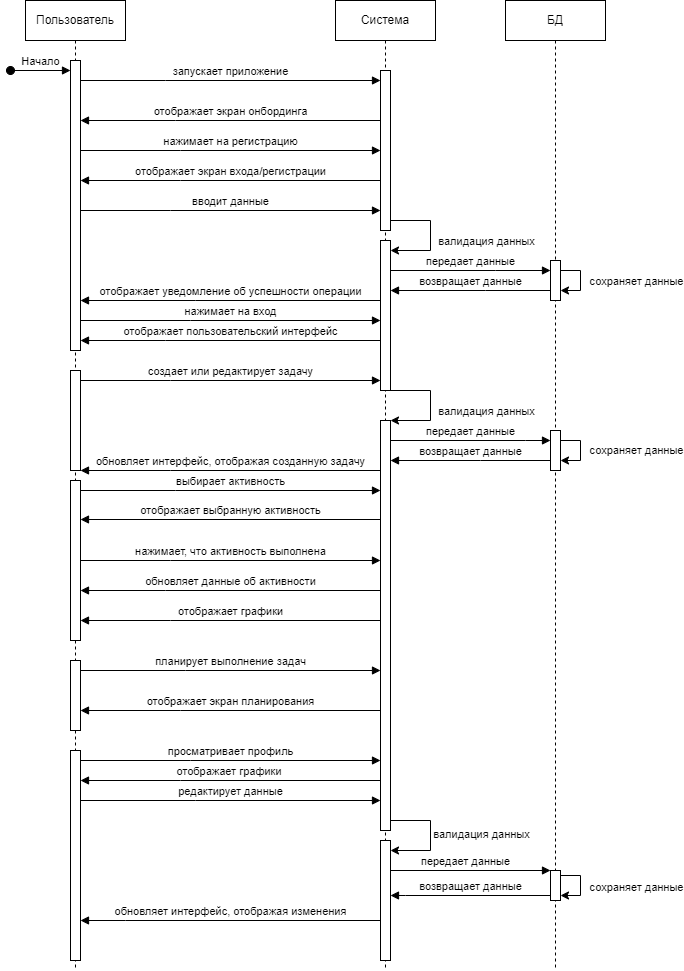

The diagram above was exported from draw.io. Its source (the exported page's mxGraphModel, read from the mxfile embedded in the PNG):
<mxGraphModel dx="1238" dy="650" grid="1" gridSize="10" guides="1" tooltips="1" connect="1" arrows="1" fold="1" page="1" pageScale="1" pageWidth="850" pageHeight="1100" math="0" shadow="0">
  <root>
    <mxCell id="0" />
    <mxCell id="1" parent="0" />
    <mxCell id="aM9ryv3xv72pqoxQDRHE-1" value="Пользователь" style="shape=umlLifeline;perimeter=lifelinePerimeter;whiteSpace=wrap;html=1;container=0;dropTarget=0;collapsible=0;recursiveResize=0;outlineConnect=0;portConstraint=eastwest;newEdgeStyle={&quot;edgeStyle&quot;:&quot;elbowEdgeStyle&quot;,&quot;elbow&quot;:&quot;vertical&quot;,&quot;curved&quot;:0,&quot;rounded&quot;:0};" parent="1" vertex="1">
      <mxGeometry x="40" y="40" width="100" height="970" as="geometry" />
    </mxCell>
    <mxCell id="aM9ryv3xv72pqoxQDRHE-3" value="Начало" style="html=1;verticalAlign=bottom;startArrow=oval;endArrow=block;startSize=8;edgeStyle=elbowEdgeStyle;elbow=vertical;curved=0;rounded=0;" parent="aM9ryv3xv72pqoxQDRHE-1" edge="1">
      <mxGeometry relative="1" as="geometry">
        <mxPoint x="-15" y="70" as="sourcePoint" />
        <mxPoint x="45" y="70.0526315789474" as="targetPoint" />
      </mxGeometry>
    </mxCell>
    <mxCell id="PWkUvWBRY2EEa_S250g8-18" value="" style="html=1;points=[];perimeter=orthogonalPerimeter;outlineConnect=0;targetShapes=umlLifeline;portConstraint=eastwest;newEdgeStyle={&quot;edgeStyle&quot;:&quot;elbowEdgeStyle&quot;,&quot;elbow&quot;:&quot;vertical&quot;,&quot;curved&quot;:0,&quot;rounded&quot;:0};" vertex="1" parent="aM9ryv3xv72pqoxQDRHE-1">
      <mxGeometry x="45" y="60" width="10" height="290" as="geometry" />
    </mxCell>
    <mxCell id="PWkUvWBRY2EEa_S250g8-19" value="" style="html=1;points=[];perimeter=orthogonalPerimeter;outlineConnect=0;targetShapes=umlLifeline;portConstraint=eastwest;newEdgeStyle={&quot;edgeStyle&quot;:&quot;elbowEdgeStyle&quot;,&quot;elbow&quot;:&quot;vertical&quot;,&quot;curved&quot;:0,&quot;rounded&quot;:0};" vertex="1" parent="aM9ryv3xv72pqoxQDRHE-1">
      <mxGeometry x="45" y="370" width="10" height="100" as="geometry" />
    </mxCell>
    <mxCell id="PWkUvWBRY2EEa_S250g8-20" value="" style="html=1;points=[];perimeter=orthogonalPerimeter;outlineConnect=0;targetShapes=umlLifeline;portConstraint=eastwest;newEdgeStyle={&quot;edgeStyle&quot;:&quot;elbowEdgeStyle&quot;,&quot;elbow&quot;:&quot;vertical&quot;,&quot;curved&quot;:0,&quot;rounded&quot;:0};" vertex="1" parent="aM9ryv3xv72pqoxQDRHE-1">
      <mxGeometry x="45" y="480" width="10" height="160" as="geometry" />
    </mxCell>
    <mxCell id="PWkUvWBRY2EEa_S250g8-21" value="" style="html=1;points=[];perimeter=orthogonalPerimeter;outlineConnect=0;targetShapes=umlLifeline;portConstraint=eastwest;newEdgeStyle={&quot;edgeStyle&quot;:&quot;elbowEdgeStyle&quot;,&quot;elbow&quot;:&quot;vertical&quot;,&quot;curved&quot;:0,&quot;rounded&quot;:0};" vertex="1" parent="aM9ryv3xv72pqoxQDRHE-1">
      <mxGeometry x="45" y="660" width="10" height="70" as="geometry" />
    </mxCell>
    <mxCell id="PWkUvWBRY2EEa_S250g8-24" value="" style="html=1;points=[];perimeter=orthogonalPerimeter;outlineConnect=0;targetShapes=umlLifeline;portConstraint=eastwest;newEdgeStyle={&quot;edgeStyle&quot;:&quot;elbowEdgeStyle&quot;,&quot;elbow&quot;:&quot;vertical&quot;,&quot;curved&quot;:0,&quot;rounded&quot;:0};" vertex="1" parent="aM9ryv3xv72pqoxQDRHE-1">
      <mxGeometry x="45" y="750" width="10" height="210" as="geometry" />
    </mxCell>
    <mxCell id="aM9ryv3xv72pqoxQDRHE-5" value="Система" style="shape=umlLifeline;perimeter=lifelinePerimeter;whiteSpace=wrap;html=1;container=0;dropTarget=0;collapsible=0;recursiveResize=0;outlineConnect=0;portConstraint=eastwest;newEdgeStyle={&quot;edgeStyle&quot;:&quot;elbowEdgeStyle&quot;,&quot;elbow&quot;:&quot;vertical&quot;,&quot;curved&quot;:0,&quot;rounded&quot;:0};" parent="1" vertex="1">
      <mxGeometry x="350" y="40" width="100" height="970" as="geometry" />
    </mxCell>
    <mxCell id="RnUnedqwBhPpVW6e1ttP-5" value="" style="html=1;points=[];perimeter=orthogonalPerimeter;outlineConnect=0;targetShapes=umlLifeline;portConstraint=eastwest;newEdgeStyle={&quot;edgeStyle&quot;:&quot;elbowEdgeStyle&quot;,&quot;elbow&quot;:&quot;vertical&quot;,&quot;curved&quot;:0,&quot;rounded&quot;:0};" parent="aM9ryv3xv72pqoxQDRHE-5" vertex="1">
      <mxGeometry x="45" y="70" width="10" height="160" as="geometry" />
    </mxCell>
    <mxCell id="PWkUvWBRY2EEa_S250g8-51" value="" style="html=1;points=[];perimeter=orthogonalPerimeter;outlineConnect=0;targetShapes=umlLifeline;portConstraint=eastwest;newEdgeStyle={&quot;edgeStyle&quot;:&quot;elbowEdgeStyle&quot;,&quot;elbow&quot;:&quot;vertical&quot;,&quot;curved&quot;:0,&quot;rounded&quot;:0};" vertex="1" parent="aM9ryv3xv72pqoxQDRHE-5">
      <mxGeometry x="45" y="240" width="10" height="150" as="geometry" />
    </mxCell>
    <mxCell id="PWkUvWBRY2EEa_S250g8-63" value="" style="html=1;points=[];perimeter=orthogonalPerimeter;outlineConnect=0;targetShapes=umlLifeline;portConstraint=eastwest;newEdgeStyle={&quot;edgeStyle&quot;:&quot;elbowEdgeStyle&quot;,&quot;elbow&quot;:&quot;vertical&quot;,&quot;curved&quot;:0,&quot;rounded&quot;:0};" vertex="1" parent="aM9ryv3xv72pqoxQDRHE-5">
      <mxGeometry x="45" y="420" width="10" height="410" as="geometry" />
    </mxCell>
    <mxCell id="PWkUvWBRY2EEa_S250g8-71" value="" style="html=1;points=[];perimeter=orthogonalPerimeter;outlineConnect=0;targetShapes=umlLifeline;portConstraint=eastwest;newEdgeStyle={&quot;edgeStyle&quot;:&quot;elbowEdgeStyle&quot;,&quot;elbow&quot;:&quot;vertical&quot;,&quot;curved&quot;:0,&quot;rounded&quot;:0};" vertex="1" parent="aM9ryv3xv72pqoxQDRHE-5">
      <mxGeometry x="45" y="840" width="10" height="120" as="geometry" />
    </mxCell>
    <mxCell id="aM9ryv3xv72pqoxQDRHE-7" value="запускает приложение" style="html=1;verticalAlign=bottom;endArrow=block;edgeStyle=elbowEdgeStyle;elbow=vertical;curved=0;rounded=0;" parent="1" target="RnUnedqwBhPpVW6e1ttP-5" edge="1">
      <mxGeometry relative="1" as="geometry">
        <mxPoint x="95" y="120" as="sourcePoint" />
        <Array as="points">
          <mxPoint x="180" y="120" />
        </Array>
        <mxPoint x="265" y="120" as="targetPoint" />
      </mxGeometry>
    </mxCell>
    <mxCell id="aM9ryv3xv72pqoxQDRHE-9" value="отображает экран онбординга" style="html=1;verticalAlign=bottom;endArrow=block;edgeStyle=elbowEdgeStyle;elbow=vertical;curved=0;rounded=0;" parent="1" edge="1">
      <mxGeometry relative="1" as="geometry">
        <mxPoint x="394.9999999999998" y="160" as="sourcePoint" />
        <Array as="points">
          <mxPoint x="190" y="160" />
        </Array>
        <mxPoint x="95" y="160" as="targetPoint" />
      </mxGeometry>
    </mxCell>
    <mxCell id="RnUnedqwBhPpVW6e1ttP-1" value="вводит данные" style="html=1;verticalAlign=bottom;endArrow=block;edgeStyle=elbowEdgeStyle;elbow=vertical;curved=0;rounded=0;" parent="1" edge="1">
      <mxGeometry relative="1" as="geometry">
        <mxPoint x="95" y="250" as="sourcePoint" />
        <Array as="points">
          <mxPoint x="185" y="250" />
        </Array>
        <mxPoint x="394.9999999999998" y="250" as="targetPoint" />
      </mxGeometry>
    </mxCell>
    <mxCell id="RnUnedqwBhPpVW6e1ttP-6" value="отображает уведомление об успешности операции" style="html=1;verticalAlign=bottom;endArrow=block;edgeStyle=elbowEdgeStyle;elbow=vertical;curved=0;rounded=0;" parent="1" edge="1" target="PWkUvWBRY2EEa_S250g8-18">
      <mxGeometry relative="1" as="geometry">
        <mxPoint x="395" y="340" as="sourcePoint" />
        <Array as="points">
          <mxPoint x="210" y="340" />
        </Array>
        <mxPoint x="120" y="340" as="targetPoint" />
      </mxGeometry>
    </mxCell>
    <mxCell id="RnUnedqwBhPpVW6e1ttP-8" value="нажимает на вход" style="html=1;verticalAlign=bottom;endArrow=block;edgeStyle=elbowEdgeStyle;elbow=vertical;curved=0;rounded=0;" parent="1" source="PWkUvWBRY2EEa_S250g8-18" target="PWkUvWBRY2EEa_S250g8-51" edge="1">
      <mxGeometry x="0.0015" relative="1" as="geometry">
        <mxPoint x="120" y="360" as="sourcePoint" />
        <Array as="points">
          <mxPoint x="205" y="360" />
        </Array>
        <mxPoint x="395" y="360" as="targetPoint" />
        <mxPoint as="offset" />
      </mxGeometry>
    </mxCell>
    <mxCell id="RnUnedqwBhPpVW6e1ttP-9" value="отображает пользовательский интерфейс" style="html=1;verticalAlign=bottom;endArrow=block;edgeStyle=elbowEdgeStyle;elbow=horizontal;curved=0;rounded=0;" parent="1" source="PWkUvWBRY2EEa_S250g8-51" target="PWkUvWBRY2EEa_S250g8-18" edge="1">
      <mxGeometry relative="1" as="geometry">
        <mxPoint x="370" y="380" as="sourcePoint" />
        <Array as="points">
          <mxPoint x="180" y="380" />
        </Array>
        <mxPoint x="95" y="380" as="targetPoint" />
      </mxGeometry>
    </mxCell>
    <mxCell id="RnUnedqwBhPpVW6e1ttP-10" value="&lt;div style=&quot;text-align: left;&quot;&gt;создает или редактирует задачу&lt;br&gt;&lt;/div&gt;" style="html=1;verticalAlign=bottom;endArrow=block;edgeStyle=elbowEdgeStyle;elbow=vertical;curved=0;rounded=0;" parent="1" edge="1" target="PWkUvWBRY2EEa_S250g8-51">
      <mxGeometry x="0.0015" relative="1" as="geometry">
        <mxPoint x="95" y="420" as="sourcePoint" />
        <Array as="points">
          <mxPoint x="185" y="420" />
        </Array>
        <mxPoint x="350" y="420" as="targetPoint" />
        <mxPoint as="offset" />
      </mxGeometry>
    </mxCell>
    <mxCell id="RnUnedqwBhPpVW6e1ttP-11" value="&lt;div style=&quot;text-align: left;&quot;&gt;выбирает активность&lt;br&gt;&lt;/div&gt;" style="html=1;verticalAlign=bottom;endArrow=block;edgeStyle=elbowEdgeStyle;elbow=vertical;curved=0;rounded=0;" parent="1" edge="1" target="PWkUvWBRY2EEa_S250g8-63">
      <mxGeometry x="0.0015" relative="1" as="geometry">
        <mxPoint x="95" y="530" as="sourcePoint" />
        <Array as="points">
          <mxPoint x="190" y="530" />
        </Array>
        <mxPoint x="360" y="530" as="targetPoint" />
        <mxPoint as="offset" />
      </mxGeometry>
    </mxCell>
    <mxCell id="RnUnedqwBhPpVW6e1ttP-12" value="нажимает, что активность выполнена" style="html=1;verticalAlign=bottom;endArrow=block;edgeStyle=elbowEdgeStyle;elbow=vertical;curved=0;rounded=0;" parent="1" edge="1" target="PWkUvWBRY2EEa_S250g8-63">
      <mxGeometry x="0.0015" relative="1" as="geometry">
        <mxPoint x="95" y="600" as="sourcePoint" />
        <Array as="points">
          <mxPoint x="185" y="600" />
        </Array>
        <mxPoint x="370" y="600" as="targetPoint" />
        <mxPoint as="offset" />
      </mxGeometry>
    </mxCell>
    <mxCell id="RnUnedqwBhPpVW6e1ttP-13" value="обновляет интерфейс, отображая созданную задачу" style="html=1;verticalAlign=bottom;endArrow=block;edgeStyle=elbowEdgeStyle;elbow=vertical;curved=0;rounded=0;" parent="1" source="PWkUvWBRY2EEa_S250g8-63" edge="1">
      <mxGeometry relative="1" as="geometry">
        <mxPoint x="360" y="510" as="sourcePoint" />
        <Array as="points">
          <mxPoint x="185" y="510" />
        </Array>
        <mxPoint x="95" y="510" as="targetPoint" />
      </mxGeometry>
    </mxCell>
    <mxCell id="RnUnedqwBhPpVW6e1ttP-14" value="отображает выбранную активность" style="html=1;verticalAlign=bottom;endArrow=block;edgeStyle=elbowEdgeStyle;elbow=vertical;curved=0;rounded=0;" parent="1" source="PWkUvWBRY2EEa_S250g8-63" edge="1">
      <mxGeometry relative="1" as="geometry">
        <mxPoint x="370" y="559" as="sourcePoint" />
        <Array as="points">
          <mxPoint x="400" y="559" />
        </Array>
        <mxPoint x="95" y="559.44" as="targetPoint" />
      </mxGeometry>
    </mxCell>
    <mxCell id="RnUnedqwBhPpVW6e1ttP-15" value="обновляет данные об активности" style="html=1;verticalAlign=bottom;endArrow=block;edgeStyle=elbowEdgeStyle;elbow=vertical;curved=0;rounded=0;" parent="1" source="PWkUvWBRY2EEa_S250g8-63" edge="1">
      <mxGeometry relative="1" as="geometry">
        <mxPoint x="370" y="630" as="sourcePoint" />
        <Array as="points">
          <mxPoint x="180" y="630" />
        </Array>
        <mxPoint x="95" y="630" as="targetPoint" />
      </mxGeometry>
    </mxCell>
    <mxCell id="RnUnedqwBhPpVW6e1ttP-17" value="отображает графики" style="html=1;verticalAlign=bottom;endArrow=block;edgeStyle=elbowEdgeStyle;elbow=vertical;curved=0;rounded=0;" parent="1" source="PWkUvWBRY2EEa_S250g8-63" edge="1">
      <mxGeometry x="0.0015" relative="1" as="geometry">
        <mxPoint x="370" y="660" as="sourcePoint" />
        <Array as="points">
          <mxPoint x="185" y="660" />
        </Array>
        <mxPoint x="95" y="660" as="targetPoint" />
        <mxPoint as="offset" />
      </mxGeometry>
    </mxCell>
    <mxCell id="PWkUvWBRY2EEa_S250g8-2" value="БД" style="shape=umlLifeline;perimeter=lifelinePerimeter;whiteSpace=wrap;html=1;container=0;dropTarget=0;collapsible=0;recursiveResize=0;outlineConnect=0;portConstraint=eastwest;newEdgeStyle={&quot;edgeStyle&quot;:&quot;elbowEdgeStyle&quot;,&quot;elbow&quot;:&quot;vertical&quot;,&quot;curved&quot;:0,&quot;rounded&quot;:0};" vertex="1" parent="1">
      <mxGeometry x="520" y="40" width="100" height="970" as="geometry" />
    </mxCell>
    <mxCell id="PWkUvWBRY2EEa_S250g8-3" value="" style="html=1;points=[];perimeter=orthogonalPerimeter;outlineConnect=0;targetShapes=umlLifeline;portConstraint=eastwest;newEdgeStyle={&quot;edgeStyle&quot;:&quot;elbowEdgeStyle&quot;,&quot;elbow&quot;:&quot;vertical&quot;,&quot;curved&quot;:0,&quot;rounded&quot;:0};" vertex="1" parent="PWkUvWBRY2EEa_S250g8-2">
      <mxGeometry x="45" y="260" width="10" height="40" as="geometry" />
    </mxCell>
    <mxCell id="PWkUvWBRY2EEa_S250g8-10" value="" style="html=1;points=[];perimeter=orthogonalPerimeter;outlineConnect=0;targetShapes=umlLifeline;portConstraint=eastwest;newEdgeStyle={&quot;edgeStyle&quot;:&quot;elbowEdgeStyle&quot;,&quot;elbow&quot;:&quot;vertical&quot;,&quot;curved&quot;:0,&quot;rounded&quot;:0};" vertex="1" parent="PWkUvWBRY2EEa_S250g8-2">
      <mxGeometry x="45" y="430" width="10" height="40" as="geometry" />
    </mxCell>
    <mxCell id="PWkUvWBRY2EEa_S250g8-30" value="" style="html=1;points=[];perimeter=orthogonalPerimeter;outlineConnect=0;targetShapes=umlLifeline;portConstraint=eastwest;newEdgeStyle={&quot;edgeStyle&quot;:&quot;elbowEdgeStyle&quot;,&quot;elbow&quot;:&quot;vertical&quot;,&quot;curved&quot;:0,&quot;rounded&quot;:0};" vertex="1" parent="PWkUvWBRY2EEa_S250g8-2">
      <mxGeometry x="45" y="870" width="10" height="30" as="geometry" />
    </mxCell>
    <mxCell id="PWkUvWBRY2EEa_S250g8-66" style="edgeStyle=elbowEdgeStyle;rounded=0;orthogonalLoop=1;jettySize=auto;html=1;elbow=vertical;curved=0;" edge="1" parent="PWkUvWBRY2EEa_S250g8-2" source="PWkUvWBRY2EEa_S250g8-3" target="PWkUvWBRY2EEa_S250g8-3">
      <mxGeometry relative="1" as="geometry" />
    </mxCell>
    <mxCell id="PWkUvWBRY2EEa_S250g8-67" value="сохраняет данные" style="edgeLabel;html=1;align=center;verticalAlign=middle;resizable=0;points=[];" vertex="1" connectable="0" parent="PWkUvWBRY2EEa_S250g8-66">
      <mxGeometry x="-0.0223" relative="1" as="geometry">
        <mxPoint x="55" as="offset" />
      </mxGeometry>
    </mxCell>
    <mxCell id="PWkUvWBRY2EEa_S250g8-68" style="edgeStyle=elbowEdgeStyle;rounded=0;orthogonalLoop=1;jettySize=auto;html=1;elbow=vertical;curved=0;" edge="1" parent="PWkUvWBRY2EEa_S250g8-2" source="PWkUvWBRY2EEa_S250g8-10" target="PWkUvWBRY2EEa_S250g8-10">
      <mxGeometry relative="1" as="geometry" />
    </mxCell>
    <mxCell id="PWkUvWBRY2EEa_S250g8-69" value="сохраняет данные" style="edgeLabel;html=1;align=center;verticalAlign=middle;resizable=0;points=[];" vertex="1" connectable="0" parent="PWkUvWBRY2EEa_S250g8-68">
      <mxGeometry x="-0.0453" y="1" relative="1" as="geometry">
        <mxPoint x="54" y="1" as="offset" />
      </mxGeometry>
    </mxCell>
    <mxCell id="PWkUvWBRY2EEa_S250g8-74" style="edgeStyle=elbowEdgeStyle;rounded=0;orthogonalLoop=1;jettySize=auto;html=1;elbow=horizontal;curved=0;" edge="1" parent="PWkUvWBRY2EEa_S250g8-2" source="PWkUvWBRY2EEa_S250g8-30" target="PWkUvWBRY2EEa_S250g8-30">
      <mxGeometry relative="1" as="geometry" />
    </mxCell>
    <mxCell id="PWkUvWBRY2EEa_S250g8-75" value="сохраняет данные" style="edgeLabel;html=1;align=center;verticalAlign=middle;resizable=0;points=[];" vertex="1" connectable="0" parent="PWkUvWBRY2EEa_S250g8-74">
      <mxGeometry x="0.1473" y="-1" relative="1" as="geometry">
        <mxPoint x="56" y="-4" as="offset" />
      </mxGeometry>
    </mxCell>
    <mxCell id="PWkUvWBRY2EEa_S250g8-4" value="отображает экран входа/регистрации" style="html=1;verticalAlign=bottom;endArrow=block;edgeStyle=elbowEdgeStyle;elbow=vertical;curved=0;rounded=0;" edge="1" parent="1" source="RnUnedqwBhPpVW6e1ttP-5">
      <mxGeometry relative="1" as="geometry">
        <mxPoint x="399.9999999999998" y="220" as="sourcePoint" />
        <Array as="points">
          <mxPoint x="195" y="220" />
        </Array>
        <mxPoint x="95" y="220" as="targetPoint" />
      </mxGeometry>
    </mxCell>
    <mxCell id="PWkUvWBRY2EEa_S250g8-5" value="нажимает на регистрацию" style="html=1;verticalAlign=bottom;endArrow=block;edgeStyle=elbowEdgeStyle;elbow=vertical;curved=0;rounded=0;" edge="1" parent="1" target="RnUnedqwBhPpVW6e1ttP-5">
      <mxGeometry relative="1" as="geometry">
        <mxPoint x="95" y="190" as="sourcePoint" />
        <Array as="points">
          <mxPoint x="195" y="190" />
        </Array>
        <mxPoint x="404.9999999999998" y="190" as="targetPoint" />
      </mxGeometry>
    </mxCell>
    <mxCell id="PWkUvWBRY2EEa_S250g8-6" value="передает данные" style="html=1;verticalAlign=bottom;endArrow=block;edgeStyle=elbowEdgeStyle;elbow=horizontal;curved=0;rounded=0;" edge="1" parent="1" target="PWkUvWBRY2EEa_S250g8-3">
      <mxGeometry relative="1" as="geometry">
        <mxPoint x="405" y="310" as="sourcePoint" />
        <Array as="points">
          <mxPoint x="510" y="310" />
        </Array>
        <mxPoint x="719.9999999999998" y="310" as="targetPoint" />
        <mxPoint as="offset" />
      </mxGeometry>
    </mxCell>
    <mxCell id="PWkUvWBRY2EEa_S250g8-7" value="возвращает данные" style="html=1;verticalAlign=bottom;endArrow=block;edgeStyle=elbowEdgeStyle;elbow=vertical;curved=0;rounded=0;" edge="1" parent="1">
      <mxGeometry relative="1" as="geometry">
        <mxPoint x="565" y="330" as="sourcePoint" />
        <Array as="points">
          <mxPoint x="500" y="330" />
        </Array>
        <mxPoint x="405" y="330" as="targetPoint" />
      </mxGeometry>
    </mxCell>
    <mxCell id="PWkUvWBRY2EEa_S250g8-13" value="&lt;div style=&quot;text-align: left;&quot;&gt;передает данные&lt;br&gt;&lt;/div&gt;" style="html=1;verticalAlign=bottom;endArrow=block;edgeStyle=elbowEdgeStyle;elbow=vertical;curved=0;rounded=0;" edge="1" parent="1" target="PWkUvWBRY2EEa_S250g8-10">
      <mxGeometry relative="1" as="geometry">
        <mxPoint x="405" y="480" as="sourcePoint" />
        <Array as="points">
          <mxPoint x="540" y="480" />
        </Array>
        <mxPoint x="750" y="480" as="targetPoint" />
        <mxPoint as="offset" />
      </mxGeometry>
    </mxCell>
    <mxCell id="PWkUvWBRY2EEa_S250g8-14" value="возвращает данные" style="html=1;verticalAlign=bottom;endArrow=block;edgeStyle=elbowEdgeStyle;elbow=vertical;curved=0;rounded=0;" edge="1" parent="1">
      <mxGeometry relative="1" as="geometry">
        <mxPoint x="565" y="500" as="sourcePoint" />
        <Array as="points">
          <mxPoint x="495" y="500" />
        </Array>
        <mxPoint x="405" y="500" as="targetPoint" />
      </mxGeometry>
    </mxCell>
    <mxCell id="PWkUvWBRY2EEa_S250g8-22" value="&lt;div style=&quot;text-align: left;&quot;&gt;планирует выполнение задач&lt;br&gt;&lt;/div&gt;" style="html=1;verticalAlign=bottom;endArrow=block;edgeStyle=elbowEdgeStyle;elbow=vertical;curved=0;rounded=0;" edge="1" parent="1" source="PWkUvWBRY2EEa_S250g8-21" target="PWkUvWBRY2EEa_S250g8-63">
      <mxGeometry x="0.0015" relative="1" as="geometry">
        <mxPoint x="110" y="710" as="sourcePoint" />
        <Array as="points">
          <mxPoint x="200" y="710" />
        </Array>
        <mxPoint x="370" y="710" as="targetPoint" />
        <mxPoint as="offset" />
      </mxGeometry>
    </mxCell>
    <mxCell id="PWkUvWBRY2EEa_S250g8-23" value="отображает экран планирования" style="html=1;verticalAlign=bottom;endArrow=block;edgeStyle=elbowEdgeStyle;elbow=vertical;curved=0;rounded=0;" edge="1" parent="1" source="PWkUvWBRY2EEa_S250g8-63" target="PWkUvWBRY2EEa_S250g8-21">
      <mxGeometry relative="1" as="geometry">
        <mxPoint x="370" y="750" as="sourcePoint" />
        <Array as="points">
          <mxPoint x="195" y="750" />
        </Array>
        <mxPoint x="100" y="750" as="targetPoint" />
      </mxGeometry>
    </mxCell>
    <mxCell id="PWkUvWBRY2EEa_S250g8-26" value="&lt;div style=&quot;text-align: left;&quot;&gt;просматривает профиль&lt;br&gt;&lt;/div&gt;" style="html=1;verticalAlign=bottom;endArrow=block;edgeStyle=elbowEdgeStyle;elbow=horizontal;curved=0;rounded=0;" edge="1" parent="1">
      <mxGeometry x="0.0015" relative="1" as="geometry">
        <mxPoint x="95" y="800" as="sourcePoint" />
        <Array as="points">
          <mxPoint x="205" y="800" />
        </Array>
        <mxPoint x="395" y="800" as="targetPoint" />
        <mxPoint as="offset" />
      </mxGeometry>
    </mxCell>
    <mxCell id="PWkUvWBRY2EEa_S250g8-27" value="отображает графики&amp;nbsp;" style="html=1;verticalAlign=bottom;endArrow=block;edgeStyle=elbowEdgeStyle;elbow=vertical;curved=0;rounded=0;" edge="1" parent="1">
      <mxGeometry x="0.0015" relative="1" as="geometry">
        <mxPoint x="395" y="820" as="sourcePoint" />
        <Array as="points">
          <mxPoint x="195" y="820" />
        </Array>
        <mxPoint x="95" y="820" as="targetPoint" />
        <mxPoint as="offset" />
      </mxGeometry>
    </mxCell>
    <mxCell id="PWkUvWBRY2EEa_S250g8-29" value="&lt;div style=&quot;text-align: left;&quot;&gt;редактирует данные&lt;br&gt;&lt;/div&gt;" style="html=1;verticalAlign=bottom;endArrow=block;edgeStyle=elbowEdgeStyle;elbow=horizontal;curved=0;rounded=0;" edge="1" parent="1">
      <mxGeometry x="0.0015" relative="1" as="geometry">
        <mxPoint x="95" y="840" as="sourcePoint" />
        <Array as="points">
          <mxPoint x="210" y="840" />
        </Array>
        <mxPoint x="395" y="840" as="targetPoint" />
        <mxPoint as="offset" />
      </mxGeometry>
    </mxCell>
    <mxCell id="PWkUvWBRY2EEa_S250g8-31" value="&lt;div style=&quot;text-align: left;&quot;&gt;передает данные&lt;br&gt;&lt;/div&gt;" style="html=1;verticalAlign=bottom;endArrow=block;edgeStyle=elbowEdgeStyle;elbow=vertical;curved=0;rounded=0;" edge="1" parent="1" source="PWkUvWBRY2EEa_S250g8-71">
      <mxGeometry x="-0.0625" relative="1" as="geometry">
        <mxPoint x="430" y="910" as="sourcePoint" />
        <Array as="points">
          <mxPoint x="560" y="910" />
        </Array>
        <mxPoint x="565" y="910" as="targetPoint" />
        <mxPoint as="offset" />
      </mxGeometry>
    </mxCell>
    <mxCell id="PWkUvWBRY2EEa_S250g8-34" value="возвращает данные" style="html=1;verticalAlign=bottom;endArrow=block;edgeStyle=elbowEdgeStyle;elbow=vertical;curved=0;rounded=0;" edge="1" parent="1" source="PWkUvWBRY2EEa_S250g8-30">
      <mxGeometry relative="1" as="geometry">
        <mxPoint x="570" y="910" as="sourcePoint" />
        <Array as="points">
          <mxPoint x="420" y="935" />
        </Array>
        <mxPoint x="405" y="935" as="targetPoint" />
      </mxGeometry>
    </mxCell>
    <mxCell id="PWkUvWBRY2EEa_S250g8-35" value="обновляет интерфейс, отображая изменения" style="html=1;verticalAlign=bottom;endArrow=block;edgeStyle=elbowEdgeStyle;elbow=vertical;curved=0;rounded=0;" edge="1" parent="1">
      <mxGeometry relative="1" as="geometry">
        <mxPoint x="395" y="960" as="sourcePoint" />
        <Array as="points">
          <mxPoint x="140" y="960" />
        </Array>
        <mxPoint x="95" y="960" as="targetPoint" />
      </mxGeometry>
    </mxCell>
    <mxCell id="PWkUvWBRY2EEa_S250g8-57" value="" style="endArrow=classic;html=1;rounded=0;" edge="1" parent="1">
      <mxGeometry width="50" height="50" relative="1" as="geometry">
        <mxPoint x="405" y="260" as="sourcePoint" />
        <mxPoint x="405" y="290" as="targetPoint" />
        <Array as="points">
          <mxPoint x="445" y="260" />
          <mxPoint x="445" y="290" />
        </Array>
      </mxGeometry>
    </mxCell>
    <mxCell id="PWkUvWBRY2EEa_S250g8-58" value="валидация данных" style="edgeLabel;html=1;align=center;verticalAlign=middle;resizable=0;points=[];" vertex="1" connectable="0" parent="PWkUvWBRY2EEa_S250g8-57">
      <mxGeometry x="-0.0364" y="3" relative="1" as="geometry">
        <mxPoint x="52" y="7" as="offset" />
      </mxGeometry>
    </mxCell>
    <mxCell id="PWkUvWBRY2EEa_S250g8-61" value="" style="endArrow=classic;html=1;rounded=0;" edge="1" parent="1">
      <mxGeometry width="50" height="50" relative="1" as="geometry">
        <mxPoint x="405" y="860" as="sourcePoint" />
        <mxPoint x="405" y="890" as="targetPoint" />
        <Array as="points">
          <mxPoint x="445" y="860" />
          <mxPoint x="445" y="890" />
        </Array>
      </mxGeometry>
    </mxCell>
    <mxCell id="PWkUvWBRY2EEa_S250g8-62" value="валидация данных" style="edgeLabel;html=1;align=center;verticalAlign=middle;resizable=0;points=[];" vertex="1" connectable="0" parent="PWkUvWBRY2EEa_S250g8-61">
      <mxGeometry x="-0.0364" y="3" relative="1" as="geometry">
        <mxPoint x="47" as="offset" />
      </mxGeometry>
    </mxCell>
    <mxCell id="PWkUvWBRY2EEa_S250g8-64" value="" style="endArrow=classic;html=1;rounded=0;" edge="1" parent="1">
      <mxGeometry width="50" height="50" relative="1" as="geometry">
        <mxPoint x="405" y="430" as="sourcePoint" />
        <mxPoint x="405" y="460" as="targetPoint" />
        <Array as="points">
          <mxPoint x="445" y="430" />
          <mxPoint x="445" y="460" />
        </Array>
      </mxGeometry>
    </mxCell>
    <mxCell id="PWkUvWBRY2EEa_S250g8-65" value="валидация данных" style="edgeLabel;html=1;align=center;verticalAlign=middle;resizable=0;points=[];" vertex="1" connectable="0" parent="PWkUvWBRY2EEa_S250g8-64">
      <mxGeometry x="-0.0364" y="3" relative="1" as="geometry">
        <mxPoint x="52" y="7" as="offset" />
      </mxGeometry>
    </mxCell>
  </root>
</mxGraphModel>